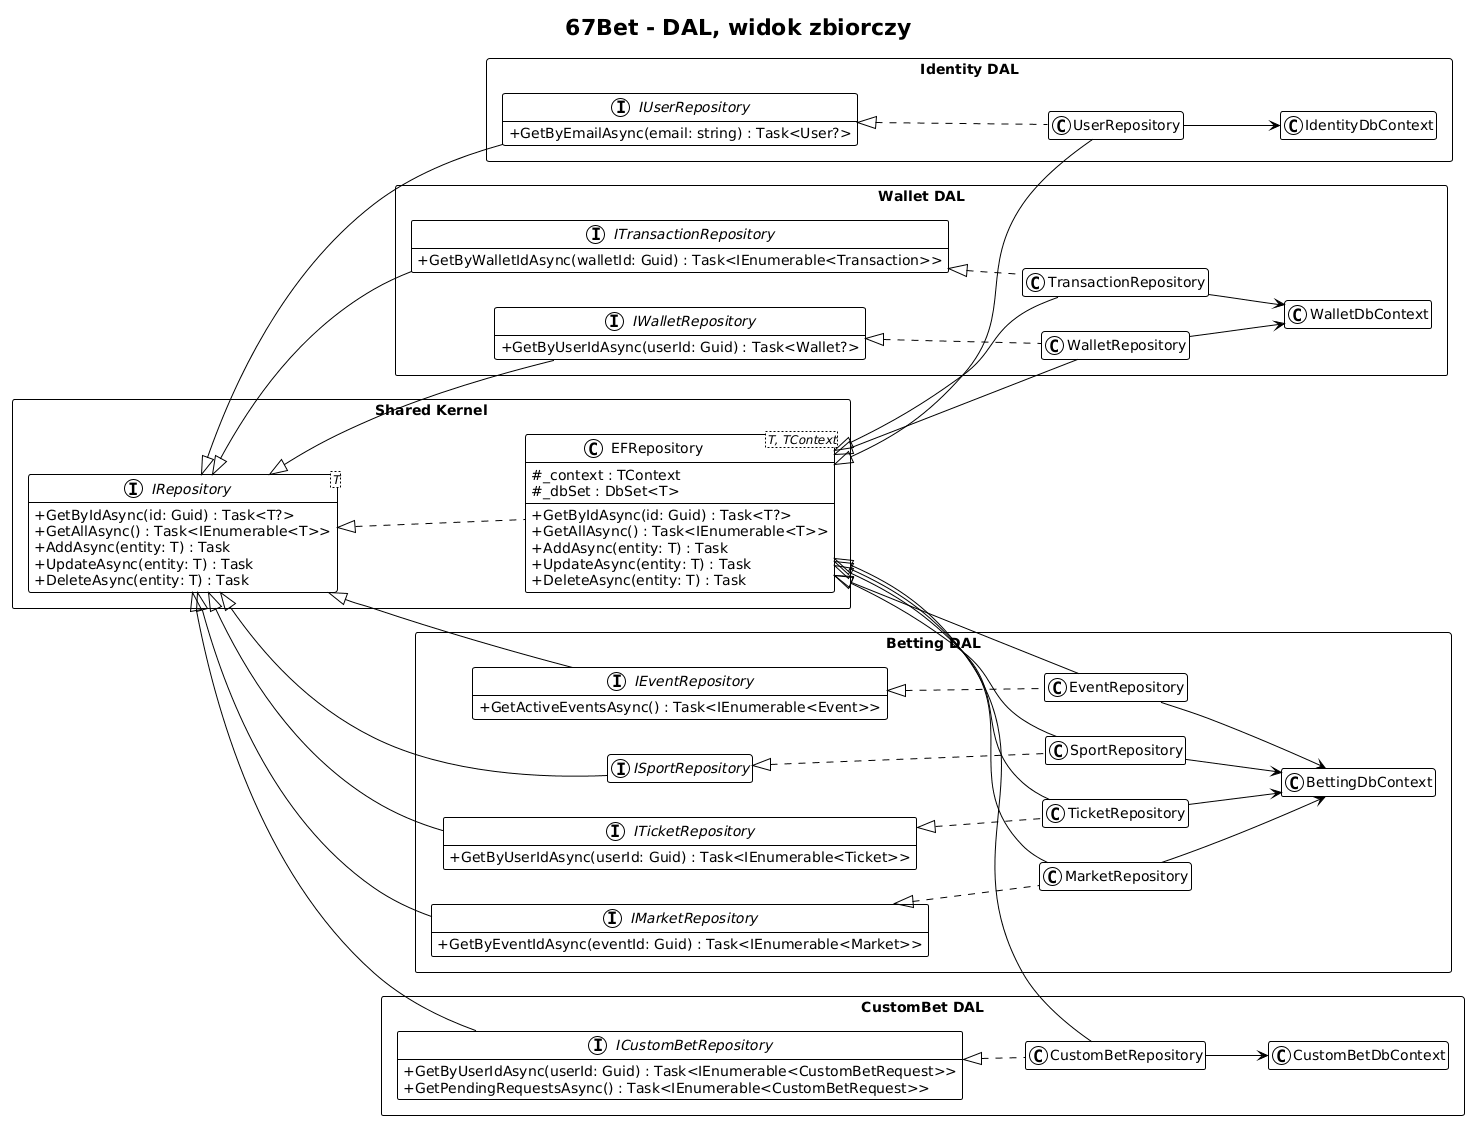

The diagram above was rendered by PlantUML. Its source (embedded in the PNG):
@startuml
!theme plain
left to right direction
skinparam classAttributeIconSize 0
skinparam packageStyle rectangle
skinparam shadowing false
hide empty members

title 67Bet - DAL, widok zbiorczy

package "Shared Kernel" {
    interface "IRepository<T>" as IRepository {
        +GetByIdAsync(id: Guid) : Task<T?>
        +GetAllAsync() : Task<IEnumerable<T>>
        +AddAsync(entity: T) : Task
        +UpdateAsync(entity: T) : Task
        +DeleteAsync(entity: T) : Task
    }

    class "EFRepository<T, TContext>" as EFRepository {
        #_context : TContext
        #_dbSet : DbSet<T>
        +GetByIdAsync(id: Guid) : Task<T?>
        +GetAllAsync() : Task<IEnumerable<T>>
        +AddAsync(entity: T) : Task
        +UpdateAsync(entity: T) : Task
        +DeleteAsync(entity: T) : Task
    }
}

package "Identity DAL" {
    interface IUserRepository {
        +GetByEmailAsync(email: string) : Task<User?>
    }
    class UserRepository
    class IdentityDbContext
}

package "Wallet DAL" {
    interface IWalletRepository {
        +GetByUserIdAsync(userId: Guid) : Task<Wallet?>
    }
    interface ITransactionRepository {
        +GetByWalletIdAsync(walletId: Guid) : Task<IEnumerable<Transaction>>
    }
    class WalletRepository
    class TransactionRepository
    class WalletDbContext
}

package "Betting DAL" {
    interface ISportRepository
    interface IEventRepository {
        +GetActiveEventsAsync() : Task<IEnumerable<Event>>
    }
    interface IMarketRepository {
        +GetByEventIdAsync(eventId: Guid) : Task<IEnumerable<Market>>
    }
    interface ITicketRepository {
        +GetByUserIdAsync(userId: Guid) : Task<IEnumerable<Ticket>>
    }
    class SportRepository
    class EventRepository
    class MarketRepository
    class TicketRepository
    class BettingDbContext
}

package "CustomBet DAL" {
    interface ICustomBetRepository {
        +GetByUserIdAsync(userId: Guid) : Task<IEnumerable<CustomBetRequest>>
        +GetPendingRequestsAsync() : Task<IEnumerable<CustomBetRequest>>
    }
    class CustomBetRepository
    class CustomBetDbContext
}

IRepository <|.. EFRepository

IRepository <|-- IUserRepository
EFRepository <|-- UserRepository
IUserRepository <|.. UserRepository
UserRepository --> IdentityDbContext

IRepository <|-- IWalletRepository
IRepository <|-- ITransactionRepository
EFRepository <|-- WalletRepository
EFRepository <|-- TransactionRepository
IWalletRepository <|.. WalletRepository
ITransactionRepository <|.. TransactionRepository
WalletRepository --> WalletDbContext
TransactionRepository --> WalletDbContext

IRepository <|-- ISportRepository
IRepository <|-- IEventRepository
IRepository <|-- IMarketRepository
IRepository <|-- ITicketRepository
EFRepository <|-- SportRepository
EFRepository <|-- EventRepository
EFRepository <|-- MarketRepository
EFRepository <|-- TicketRepository
ISportRepository <|.. SportRepository
IEventRepository <|.. EventRepository
IMarketRepository <|.. MarketRepository
ITicketRepository <|.. TicketRepository
SportRepository --> BettingDbContext
EventRepository --> BettingDbContext
MarketRepository --> BettingDbContext
TicketRepository --> BettingDbContext

IRepository <|-- ICustomBetRepository
EFRepository <|-- CustomBetRepository
ICustomBetRepository <|.. CustomBetRepository
CustomBetRepository --> CustomBetDbContext
@enduml